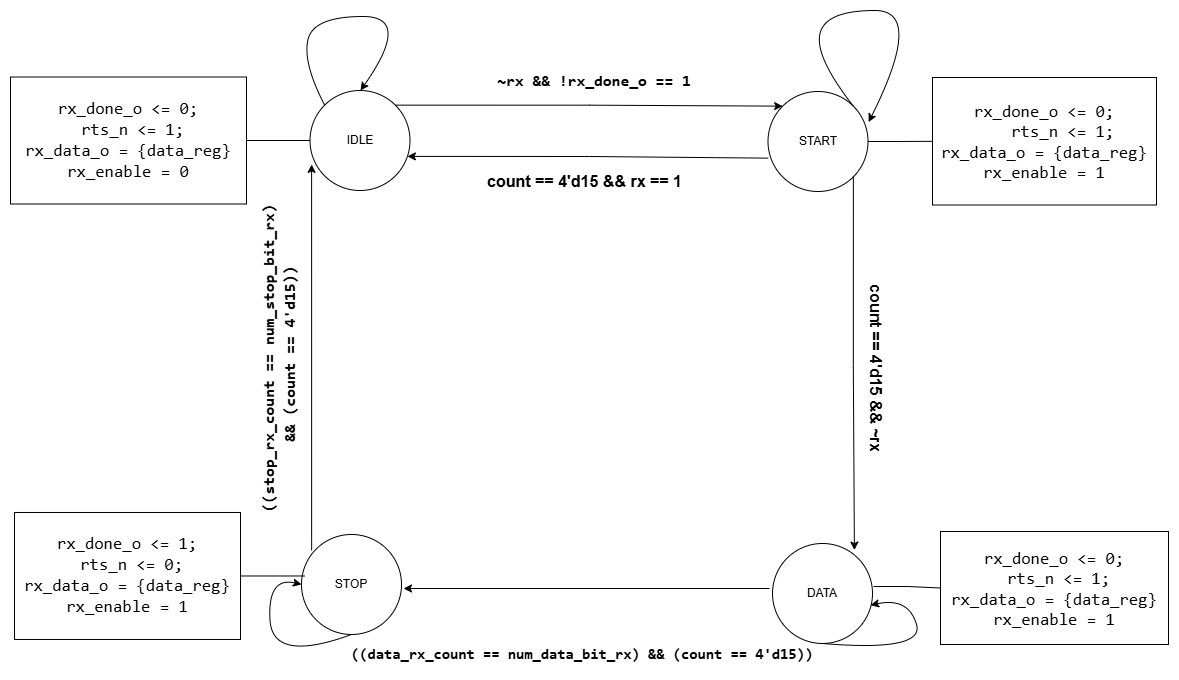

The diagram above was exported from draw.io. Its source (the exported page's mxGraphModel, read from the mxfile embedded in the PNG):
<mxGraphModel dx="2315" dy="1443" grid="0" gridSize="10" guides="1" tooltips="1" connect="1" arrows="1" fold="1" page="1" pageScale="1" pageWidth="3300" pageHeight="4681" math="0" shadow="0">
  <root>
    <mxCell id="0" />
    <mxCell id="1" parent="0" />
    <mxCell id="2" edge="1" parent="1" source="4" style="edgeStyle=orthogonalEdgeStyle;rounded=0;orthogonalLoop=1;jettySize=auto;html=1;exitX=1;exitY=0;exitDx=0;exitDy=0;entryX=0;entryY=0;entryDx=0;entryDy=0;" target="6">
      <mxGeometry relative="1" as="geometry">
        <Array as="points">
          <mxPoint x="7573" y="4499" />
          <mxPoint x="7573" y="4500" />
        </Array>
      </mxGeometry>
    </mxCell>
    <mxCell id="3" edge="1" parent="1" source="4" style="edgeStyle=orthogonalEdgeStyle;rounded=0;orthogonalLoop=1;jettySize=auto;html=1;endArrow=none;startFill=0;" target="9" value="">
      <mxGeometry relative="1" as="geometry" />
    </mxCell>
    <mxCell id="4" parent="1" style="ellipse;whiteSpace=wrap;html=1;aspect=fixed;" value="IDLE" vertex="1">
      <mxGeometry height="100" width="100" x="7293.5" y="4484" as="geometry" />
    </mxCell>
    <mxCell id="5" edge="1" parent="1" source="6" style="edgeStyle=orthogonalEdgeStyle;rounded=0;orthogonalLoop=1;jettySize=auto;html=1;endArrow=none;startFill=0;" target="10" value="">
      <mxGeometry relative="1" as="geometry" />
    </mxCell>
    <mxCell id="6" parent="1" style="ellipse;whiteSpace=wrap;html=1;aspect=fixed;" value="START" vertex="1">
      <mxGeometry height="100" width="100" x="7751.5" y="4485" as="geometry" />
    </mxCell>
    <mxCell id="7" parent="1" style="text;html=1;align=center;verticalAlign=middle;whiteSpace=wrap;rounded=0;" value="&lt;font face=&quot;Consolas, Courier New, monospace&quot;&gt;&lt;span style=&quot;font-size: 16px; white-space: pre;&quot;&gt;&lt;b&gt;~rx &amp;amp;&amp;amp; !rx_done_o == 1&lt;/b&gt;&lt;/span&gt;&lt;/font&gt;" vertex="1">
      <mxGeometry height="30" width="310" x="7422.5" y="4459" as="geometry" />
    </mxCell>
    <mxCell id="8" parent="1" style="text;html=1;align=center;verticalAlign=middle;whiteSpace=wrap;rounded=0;rotation=90;" value="&lt;span style=&quot;font-size: 16px;&quot;&gt;&lt;b&gt;count == 4'd15 &amp;amp;&amp;amp; ~rx&lt;/b&gt;&lt;/span&gt;" vertex="1">
      <mxGeometry height="30" width="178" x="7771" y="4747" as="geometry" />
    </mxCell>
    <mxCell id="9" parent="1" style="whiteSpace=wrap;html=1;align=center;" value="&lt;div style=&quot;line-height: 19px;&quot;&gt;&lt;div style=&quot;&quot;&gt;&lt;font face=&quot;Consolas, Courier New, monospace&quot;&gt;&lt;span style=&quot;font-size: 17px; white-space: pre;&quot;&gt;rx_done_o &amp;lt;= 0;&lt;br&gt; rts_n &amp;lt;= 1;&lt;/span&gt;&lt;/font&gt;&lt;/div&gt;&lt;div style=&quot;&quot;&gt;&lt;span style=&quot;font-family: Consolas, &amp;quot;Courier New&amp;quot;, monospace; font-size: 17px; white-space: pre;&quot;&gt;rx_data_o = {data_reg}&lt;/span&gt;&lt;font face=&quot;Consolas, Courier New, monospace&quot;&gt;&lt;span style=&quot;font-size: 17px; white-space: pre;&quot;&gt;&lt;/span&gt;&lt;/font&gt;&lt;/div&gt;&lt;div style=&quot;&quot;&gt;&lt;span style=&quot;font-family: Consolas, &amp;quot;Courier New&amp;quot;, monospace; font-size: 17px; white-space: pre;&quot;&gt;rx_enable = 0&lt;/span&gt;&lt;/div&gt;&lt;/div&gt;" vertex="1">
      <mxGeometry height="127" width="236" x="6994" y="4470.5" as="geometry" />
    </mxCell>
    <mxCell id="10" parent="1" style="whiteSpace=wrap;html=1;" value="&lt;div style=&quot;&quot;&gt;&lt;font face=&quot;Consolas, Courier New, monospace&quot;&gt;&lt;span style=&quot;font-size: 17px; white-space: pre;&quot;&gt;rx_done_o &amp;lt;= 0;&lt;br&gt;    rts_n &amp;lt;= 1;&lt;/span&gt;&lt;/font&gt;&lt;/div&gt;&lt;div style=&quot;&quot;&gt;&lt;span style=&quot;font-family: Consolas, &amp;quot;Courier New&amp;quot;, monospace; font-size: 17px; white-space: pre;&quot;&gt;rx_data_o = {data_reg}&lt;/span&gt;&lt;font face=&quot;Consolas, Courier New, monospace&quot;&gt;&lt;span style=&quot;font-size: 17px; white-space: pre;&quot;&gt;&lt;/span&gt;&lt;/font&gt;&lt;/div&gt;&lt;div style=&quot;&quot;&gt;&lt;span style=&quot;font-family: Consolas, &amp;quot;Courier New&amp;quot;, monospace; font-size: 17px; white-space: pre;&quot;&gt;rx_enable = 1&lt;/span&gt;&lt;/div&gt;" vertex="1">
      <mxGeometry height="127.5" width="224" x="7916" y="4471" as="geometry" />
    </mxCell>
    <mxCell id="11" parent="1" style="ellipse;whiteSpace=wrap;html=1;aspect=fixed;" value="DATA" vertex="1">
      <mxGeometry height="100" width="100" x="7756" y="4936.98" as="geometry" />
    </mxCell>
    <mxCell id="12" parent="1" style="ellipse;whiteSpace=wrap;html=1;aspect=fixed;" value="STOP" vertex="1">
      <mxGeometry height="100" width="100" x="7285" y="4927.98" as="geometry" />
    </mxCell>
    <mxCell id="13" edge="1" parent="1" source="6" style="edgeStyle=orthogonalEdgeStyle;rounded=0;orthogonalLoop=1;jettySize=auto;html=1;exitX=1;exitY=1;exitDx=0;exitDy=0;entryX=0.819;entryY=0.066;entryDx=0;entryDy=0;entryPerimeter=0;" target="11">
      <mxGeometry relative="1" as="geometry">
        <mxPoint x="7693" y="4704" as="sourcePoint" />
        <mxPoint x="7942" y="4704" as="targetPoint" />
      </mxGeometry>
    </mxCell>
    <mxCell id="14" edge="1" parent="1" style="edgeStyle=orthogonalEdgeStyle;rounded=0;orthogonalLoop=1;jettySize=auto;html=1;entryX=1;entryY=1;entryDx=0;entryDy=0;">
      <mxGeometry relative="1" as="geometry">
        <mxPoint x="7753" y="4982" as="sourcePoint" />
        <mxPoint x="7387" y="4982" as="targetPoint" />
      </mxGeometry>
    </mxCell>
    <mxCell id="15" parent="1" style="text;html=1;align=center;verticalAlign=middle;whiteSpace=wrap;rounded=0;" value="&lt;div style=&quot;line-height: 19px;&quot;&gt;&lt;font face=&quot;Consolas, Courier New, monospace&quot;&gt;&lt;span style=&quot;font-size: 15px; white-space: pre;&quot;&gt;&lt;b&gt;((data_rx_count == num_data_bit_rx) &amp;amp;&amp;amp; (count == 4'd15))&lt;/b&gt;&lt;/span&gt;&lt;/font&gt;&lt;/div&gt;" vertex="1">
      <mxGeometry height="30" width="447.5" x="7342" y="5032.98" as="geometry" />
    </mxCell>
    <mxCell id="16" edge="1" parent="1" style="edgeStyle=orthogonalEdgeStyle;rounded=0;orthogonalLoop=1;jettySize=auto;html=1;exitX=1;exitY=1;exitDx=0;exitDy=0;entryX=0.016;entryY=0.739;entryDx=0;entryDy=0;entryPerimeter=0;" target="4">
      <mxGeometry relative="1" as="geometry">
        <mxPoint x="7295.139999999999" y="4944" as="sourcePoint" />
        <mxPoint x="7295.139999999999" y="4731" as="targetPoint" />
      </mxGeometry>
    </mxCell>
    <mxCell id="17" parent="1" style="text;html=1;align=center;verticalAlign=middle;whiteSpace=wrap;rounded=0;rotation=-90;" value="&lt;div style=&quot;line-height: 19px;&quot;&gt;&lt;div style=&quot;line-height: 19px;&quot;&gt;&lt;font face=&quot;Consolas, Courier New, monospace&quot;&gt;&lt;span style=&quot;font-size: 16px; white-space: pre;&quot;&gt;&lt;b&gt;((stop_rx_count == num_stop_bit_rx)&lt;/b&gt;&lt;/span&gt;&lt;/font&gt;&lt;/div&gt;&lt;div style=&quot;line-height: 19px;&quot;&gt;&lt;font face=&quot;Consolas, Courier New, monospace&quot;&gt;&lt;span style=&quot;font-size: 16px; white-space: pre;&quot;&gt;&lt;b&gt; &amp;amp;&amp;amp; (count == 4'd15))&lt;/b&gt;&lt;/span&gt;&lt;/font&gt;&lt;/div&gt;&lt;/div&gt;" vertex="1">
      <mxGeometry height="90" width="305" x="7110.25" y="4707" as="geometry" />
    </mxCell>
    <mxCell id="18" edge="1" parent="1" style="edgeStyle=orthogonalEdgeStyle;rounded=0;orthogonalLoop=1;jettySize=auto;html=1;endArrow=none;startFill=0;" target="19" value="">
      <mxGeometry relative="1" as="geometry">
        <mxPoint x="7857" y="4980" as="sourcePoint" />
      </mxGeometry>
    </mxCell>
    <mxCell id="19" parent="1" style="whiteSpace=wrap;html=1;" value="&lt;div style=&quot;&quot;&gt;&lt;font face=&quot;Consolas, Courier New, monospace&quot;&gt;&lt;span style=&quot;font-size: 17px; white-space: pre;&quot;&gt;rx_done_o &amp;lt;= 0;&lt;br&gt; rts_n &amp;lt;= 1;&lt;/span&gt;&lt;/font&gt;&lt;/div&gt;&lt;div style=&quot;&quot;&gt;&lt;font face=&quot;Consolas, Courier New, monospace&quot;&gt;&lt;span style=&quot;font-size: 17px; white-space: pre;&quot;&gt;rx_data_o = {data_reg}&lt;/span&gt;&lt;/font&gt;&lt;/div&gt;&lt;div style=&quot;&quot;&gt;&lt;span style=&quot;font-family: Consolas, &amp;quot;Courier New&amp;quot;, monospace; font-size: 17px; white-space: pre;&quot;&gt;rx_enable = 1&lt;/span&gt;&lt;/div&gt;" vertex="1">
      <mxGeometry height="113" width="228" x="7924" y="4925" as="geometry" />
    </mxCell>
    <mxCell id="20" edge="1" parent="1" style="edgeStyle=orthogonalEdgeStyle;rounded=0;orthogonalLoop=1;jettySize=auto;html=1;endArrow=none;startFill=0;" target="21" value="">
      <mxGeometry relative="1" as="geometry">
        <mxPoint x="7288" y="4969.48" as="sourcePoint" />
      </mxGeometry>
    </mxCell>
    <mxCell id="21" parent="1" style="whiteSpace=wrap;html=1;align=center;" value="&lt;div style=&quot;line-height: 19px;&quot;&gt;&lt;div style=&quot;&quot;&gt;&lt;font face=&quot;Consolas, Courier New, monospace&quot;&gt;&lt;span style=&quot;font-size: 17px; white-space: pre;&quot;&gt;rx_done_o &amp;lt;= 1;&lt;br&gt; rts_n &amp;lt;= 0;&lt;/span&gt;&lt;/font&gt;&lt;/div&gt;&lt;div style=&quot;&quot;&gt;&lt;span style=&quot;font-family: Consolas, &amp;quot;Courier New&amp;quot;, monospace; font-size: 17px; white-space: pre;&quot;&gt;rx_data_o = {data_reg}&lt;/span&gt;&lt;font face=&quot;Consolas, Courier New, monospace&quot;&gt;&lt;span style=&quot;font-size: 17px; white-space: pre;&quot;&gt;&lt;/span&gt;&lt;/font&gt;&lt;/div&gt;&lt;div style=&quot;&quot;&gt;&lt;span style=&quot;font-family: Consolas, &amp;quot;Courier New&amp;quot;, monospace; font-size: 17px; white-space: pre;&quot;&gt;rx_enable = 1&lt;/span&gt;&lt;/div&gt;&lt;/div&gt;" vertex="1">
      <mxGeometry height="127" width="226" x="6998" y="4905.98" as="geometry" />
    </mxCell>
    <mxCell id="22" edge="1" parent="1" source="4" style="curved=1;endArrow=classic;html=1;rounded=0;exitX=0;exitY=0;exitDx=0;exitDy=0;" value="">
      <mxGeometry height="50" relative="1" width="50" as="geometry">
        <Array as="points">
          <mxPoint x="7286" y="4456" />
          <mxPoint x="7297" y="4410" />
          <mxPoint x="7396" y="4410" />
        </Array>
        <mxPoint x="7429" y="4439" as="sourcePoint" />
        <mxPoint x="7344" y="4484" as="targetPoint" />
      </mxGeometry>
    </mxCell>
    <mxCell id="23" edge="1" parent="1" source="6" style="curved=1;endArrow=classic;html=1;rounded=0;exitX=1;exitY=0;exitDx=0;exitDy=0;entryX=1.006;entryY=0.306;entryDx=0;entryDy=0;entryPerimeter=0;" target="6" value="">
      <mxGeometry height="50" relative="1" width="50" as="geometry">
        <Array as="points">
          <mxPoint x="7798" y="4450" />
          <mxPoint x="7809" y="4404" />
          <mxPoint x="7908" y="4404" />
        </Array>
        <mxPoint x="7820" y="4493" as="sourcePoint" />
        <mxPoint x="7856" y="4478" as="targetPoint" />
      </mxGeometry>
    </mxCell>
    <mxCell id="24" edge="1" parent="1" source="11" style="curved=1;endArrow=classic;html=1;rounded=0;entryX=0.981;entryY=0.617;entryDx=0;entryDy=0;entryPerimeter=0;exitX=0.5;exitY=1;exitDx=0;exitDy=0;" target="11" value="">
      <mxGeometry height="50" relative="1" width="50" as="geometry">
        <Array as="points">
          <mxPoint x="7908" y="5045.5" />
          <mxPoint x="7892" y="4990.5" />
        </Array>
        <mxPoint x="7858" y="5045.5" as="sourcePoint" />
        <mxPoint x="7908" y="4995.5" as="targetPoint" />
      </mxGeometry>
    </mxCell>
    <mxCell id="25" edge="1" parent="1" source="12" style="curved=1;endArrow=classic;html=1;rounded=0;entryX=0;entryY=0.5;entryDx=0;entryDy=0;exitX=0.5;exitY=1;exitDx=0;exitDy=0;" target="12" value="">
      <mxGeometry height="50" relative="1" width="50" as="geometry">
        <Array as="points">
          <mxPoint x="7256" y="5056.98" />
          <mxPoint x="7251" y="4969.98" />
        </Array>
        <mxPoint x="7246" y="4971.98" as="sourcePoint" />
        <mxPoint x="7296" y="4921.98" as="targetPoint" />
      </mxGeometry>
    </mxCell>
    <mxCell id="26" edge="1" parent="1" style="edgeStyle=orthogonalEdgeStyle;rounded=0;orthogonalLoop=1;jettySize=auto;html=1;exitX=1;exitY=1;exitDx=0;exitDy=0;entryX=0.974;entryY=0.659;entryDx=0;entryDy=0;entryPerimeter=0;" target="4">
      <mxGeometry relative="1" as="geometry">
        <Array as="points">
          <mxPoint x="7752" y="4550" />
          <mxPoint x="7573" y="4550" />
        </Array>
        <mxPoint x="7751.639999999999" y="4551.64" as="sourcePoint" />
        <mxPoint x="7752.639999999999" y="4925.64" as="targetPoint" />
      </mxGeometry>
    </mxCell>
    <mxCell id="27" parent="1" style="text;html=1;align=center;verticalAlign=middle;whiteSpace=wrap;rounded=0;" value="&lt;span style=&quot;font-size: 16px;&quot;&gt;&lt;b&gt;count == 4'd15 &amp;amp;&amp;amp; rx == 1&lt;/b&gt;&lt;/span&gt;" vertex="1">
      <mxGeometry height="30" width="203" x="7467" y="4560" as="geometry" />
    </mxCell>
  </root>
</mxGraphModel>